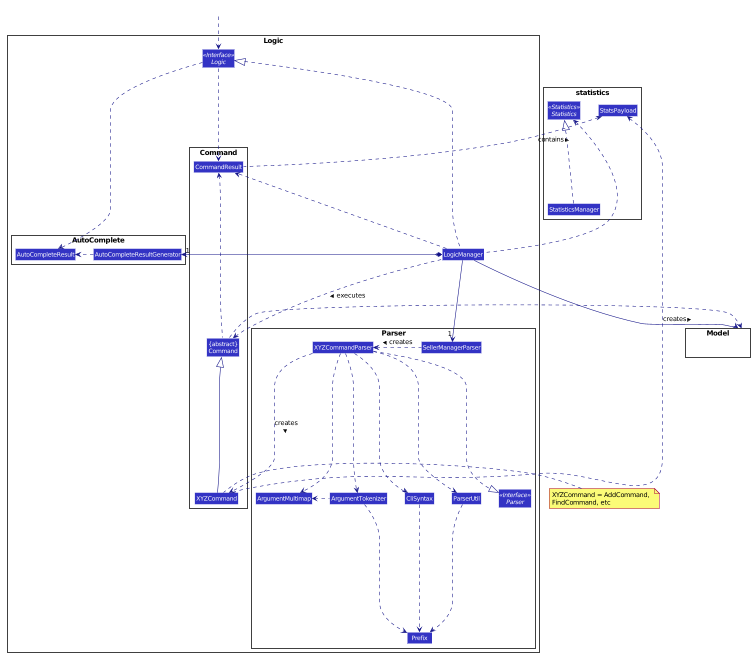

The diagram above was rendered by PlantUML. Its source (embedded in the PNG):
@startuml








skinparam BackgroundColor #FFFFFFF

skinparam Shadowing false

skinparam Class {
    FontColor #FFFFFF
    BorderThickness 1
    BorderColor #FFFFFF
    StereotypeFontColor #FFFFFF
    FontName Arial
}

skinparam Actor {
    BorderColor #000000
    Color #000000
    FontName Arial
}

skinparam Sequence {
    MessageAlign center
    BoxFontSize 15
    BoxPadding 0
    BoxFontColor #FFFFFF
    FontName Arial
}

skinparam Participant {
    FontColor #FFFFFFF
    Padding 20
}

skinparam MinClassWidth 50
skinparam ParticipantPadding 10
skinparam Shadowing false
skinparam DefaultTextAlignment center
skinparam packageStyle Rectangle

hide footbox
hide members
hide circle
skinparam arrowThickness 1.1
skinparam arrowColor #101086
skinparam classBackgroundColor #3333C4

package Logic {

package Parser {
Interface Parser <<Interface>>
Class SellerManagerParser
Class XYZCommandParser
Class CliSyntax
Class ParserUtil
Class ArgumentMultimap
Class ArgumentTokenizer
Class Prefix
}

package Command {
Class XYZCommand
Class CommandResult
Class "{abstract}\nCommand" as Command
}

package AutoComplete {
Class AutoCompleteResult
Class AutoCompleteResultGenerator
}

Interface Logic <<Interface>>
Class LogicManager
}

package Model{
Class HiddenModel #FFFFFF
}

Class HiddenOutside #FFFFFF
HiddenOutside ..> Logic

LogicManager .up..|> Logic
LogicManager -->"1" SellerManagerParser
SellerManagerParser .left.> XYZCommandParser: creates >

XYZCommandParser ..> XYZCommand : creates >
XYZCommandParser ..|> Parser
XYZCommandParser ..> ArgumentMultimap
XYZCommandParser ..> ArgumentTokenizer
ArgumentTokenizer .left.> ArgumentMultimap
XYZCommandParser ..> CliSyntax
CliSyntax ..> Prefix
XYZCommandParser ..> ParserUtil
ParserUtil .down.> Prefix
ArgumentTokenizer .down.> Prefix
XYZCommand -up-|> Command
LogicManager .left.> Command : executes >

LogicManager --> Model
Command .right.> Model
note left of XYZCommand: XYZCommand = AddCommand, \nFindCommand, etc


package statistics {
Class StatsPayload
Interface Statistics <<Statistics>>
Class StatisticsManager


}

StatisticsManager .up.|> Statistics
CommandResult .up.> StatsPayload : contains >
XYZCommand .up.>StatsPayload : creates >
Logic ..> CommandResult
LogicManager .up.> Statistics
LogicManager .right.> CommandResult
Command .up.> CommandResult
CommandResult -[hidden]-> Parser

Logic .> AutoCompleteResult
LogicManager *-> "1" AutoCompleteResultGenerator
AutoCompleteResultGenerator .> AutoCompleteResult

@enduml